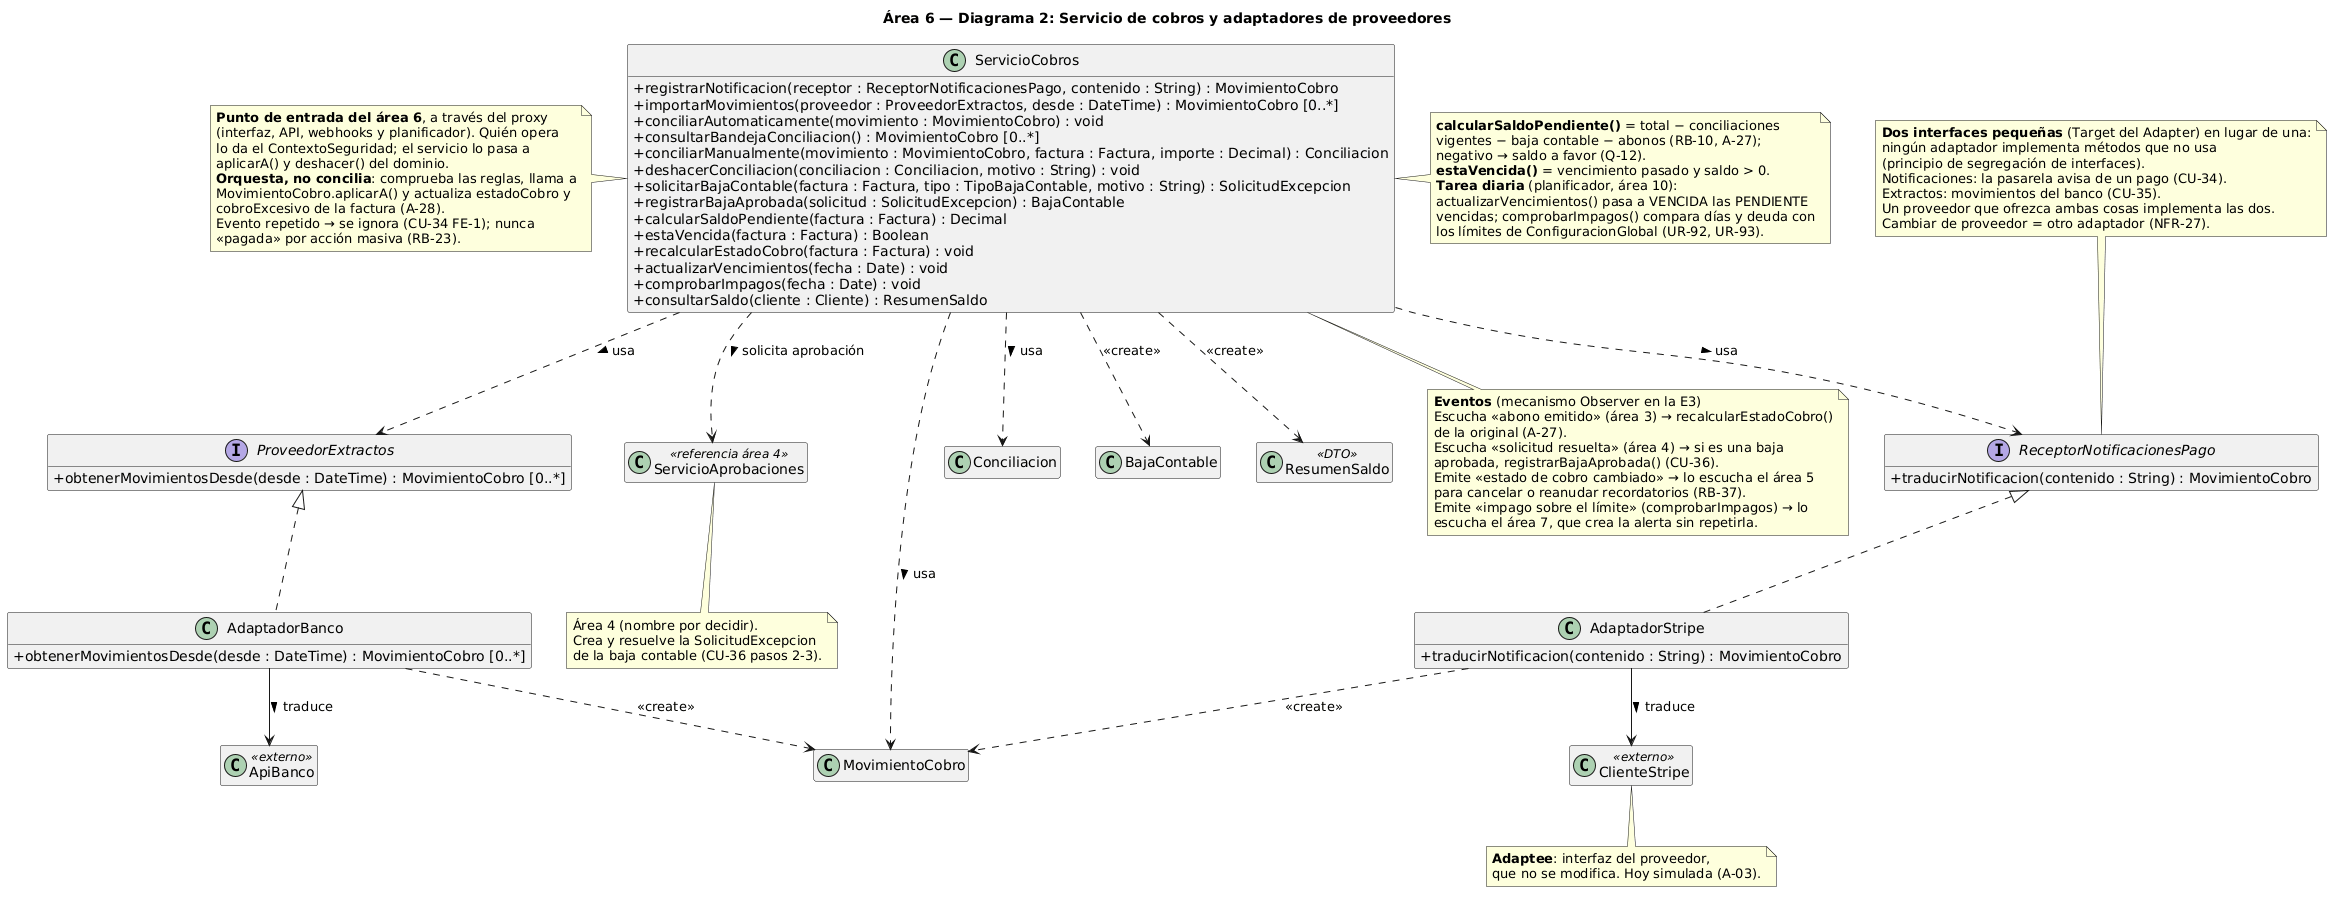

The diagram above was rendered by PlantUML. Its source (embedded in the PNG):
@startuml area6_2_adapter_servicio
skinparamlocked defaultFontName DejaVu Sans
skinparam classAttributeIconSize 0
hide empty members
title Área 6 — Diagrama 2: Servicio de cobros y adaptadores de proveedores

class ServicioCobros {
  + registrarNotificacion(receptor : ReceptorNotificacionesPago, contenido : String) : MovimientoCobro
  + importarMovimientos(proveedor : ProveedorExtractos, desde : DateTime) : MovimientoCobro [0..*]
  + conciliarAutomaticamente(movimiento : MovimientoCobro) : void
  + consultarBandejaConciliacion() : MovimientoCobro [0..*]
  + conciliarManualmente(movimiento : MovimientoCobro, factura : Factura, importe : Decimal) : Conciliacion
  + deshacerConciliacion(conciliacion : Conciliacion, motivo : String) : void
  + solicitarBajaContable(factura : Factura, tipo : TipoBajaContable, motivo : String) : SolicitudExcepcion
  + registrarBajaAprobada(solicitud : SolicitudExcepcion) : BajaContable
  + calcularSaldoPendiente(factura : Factura) : Decimal
  + estaVencida(factura : Factura) : Boolean
  + recalcularEstadoCobro(factura : Factura) : void
  + actualizarVencimientos(fecha : Date) : void
  + comprobarImpagos(fecha : Date) : void
  + consultarSaldo(cliente : Cliente) : ResumenSaldo
}

interface ReceptorNotificacionesPago {
  + traducirNotificacion(contenido : String) : MovimientoCobro
}
interface ProveedorExtractos {
  + obtenerMovimientosDesde(desde : DateTime) : MovimientoCobro [0..*]
}

class AdaptadorStripe {
  + traducirNotificacion(contenido : String) : MovimientoCobro
}
class AdaptadorBanco {
  + obtenerMovimientosDesde(desde : DateTime) : MovimientoCobro [0..*]
}

class ClienteStripe <<externo>>
class ApiBanco <<externo>>

class ServicioAprobaciones <<referencia área 4>>

class MovimientoCobro
class Conciliacion
class BajaContable
class ResumenSaldo <<DTO>>

ReceptorNotificacionesPago <|.. AdaptadorStripe
ProveedorExtractos <|.. AdaptadorBanco
AdaptadorStripe --> ClienteStripe : traduce >
AdaptadorBanco --> ApiBanco : traduce >
AdaptadorStripe ..> MovimientoCobro : <<create>>
AdaptadorBanco ..> MovimientoCobro : <<create>>

ServicioCobros ..> ReceptorNotificacionesPago : usa >
ServicioCobros ..> ProveedorExtractos : usa >
ServicioCobros ..> MovimientoCobro : usa >
ServicioCobros ..> Conciliacion : usa >
ServicioCobros ..> BajaContable : <<create>>
ServicioCobros ..> ResumenSaldo : <<create>>
ServicioCobros ..> ServicioAprobaciones : solicita aprobación >

note top of ReceptorNotificacionesPago
  **Dos interfaces pequeñas** (Target del Adapter) en lugar de una:
  ningún adaptador implementa métodos que no usa
  (principio de segregación de interfaces).
  Notificaciones: la pasarela avisa de un pago (CU-34).
  Extractos: movimientos del banco (CU-35).
  Un proveedor que ofrezca ambas cosas implementa las dos.
  Cambiar de proveedor = otro adaptador (NFR-27).
end note

note bottom of ClienteStripe
  **Adaptee**: interfaz del proveedor,
  que no se modifica. Hoy simulada (A-03).
end note

note bottom of ServicioAprobaciones
  Área 4 (nombre por decidir).
  Crea y resuelve la SolicitudExcepcion
  de la baja contable (CU-36 pasos 2-3).
end note

note left of ServicioCobros
  **Punto de entrada del área 6**, a través del proxy
  (interfaz, API, webhooks y planificador). Quién opera
  lo da el ContextoSeguridad; el servicio lo pasa a
  aplicarA() y deshacer() del dominio.
  **Orquesta, no concilia**: comprueba las reglas, llama a
  MovimientoCobro.aplicarA() y actualiza estadoCobro y
  cobroExcesivo de la factura (A-28).
  Evento repetido → se ignora (CU-34 FE-1); nunca
  «pagada» por acción masiva (RB-23).
end note

note right of ServicioCobros
  **calcularSaldoPendiente()** = total − conciliaciones
  vigentes − baja contable − abonos (RB-10, A-27);
  negativo → saldo a favor (Q-12).
  **estaVencida()** = vencimiento pasado y saldo > 0.
  **Tarea diaria** (planificador, área 10):
  actualizarVencimientos() pasa a VENCIDA las PENDIENTE
  vencidas; comprobarImpagos() compara días y deuda con
  los límites de ConfiguracionGlobal (UR-92, UR-93).
end note

note bottom of ServicioCobros
  **Eventos** (mecanismo Observer en la E3)
  Escucha «abono emitido» (área 3) → recalcularEstadoCobro()
  de la original (A-27).
  Escucha «solicitud resuelta» (área 4) → si es una baja
  aprobada, registrarBajaAprobada() (CU-36).
  Emite «estado de cobro cambiado» → lo escucha el área 5
  para cancelar o reanudar recordatorios (RB-37).
  Emite «impago sobre el límite» (comprobarImpagos) → lo
  escucha el área 7, que crea la alerta sin repetirla.
end note
@enduml